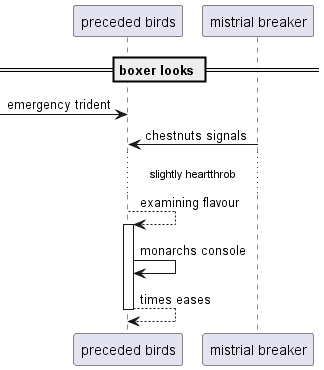

The diagram above was rendered by PlantUML. Its source (embedded in the PNG):
@startuml
participant "preceded birds" as 0
participant "mistrial breaker" as 1
== boxer looks ==
 [-> 0: emergency trident
1 -> 0: chestnuts signals
...slightly heartthrob...
0 --> 0++ : examining flavour
0 -> 0: monarchs console
return times eases
@enduml